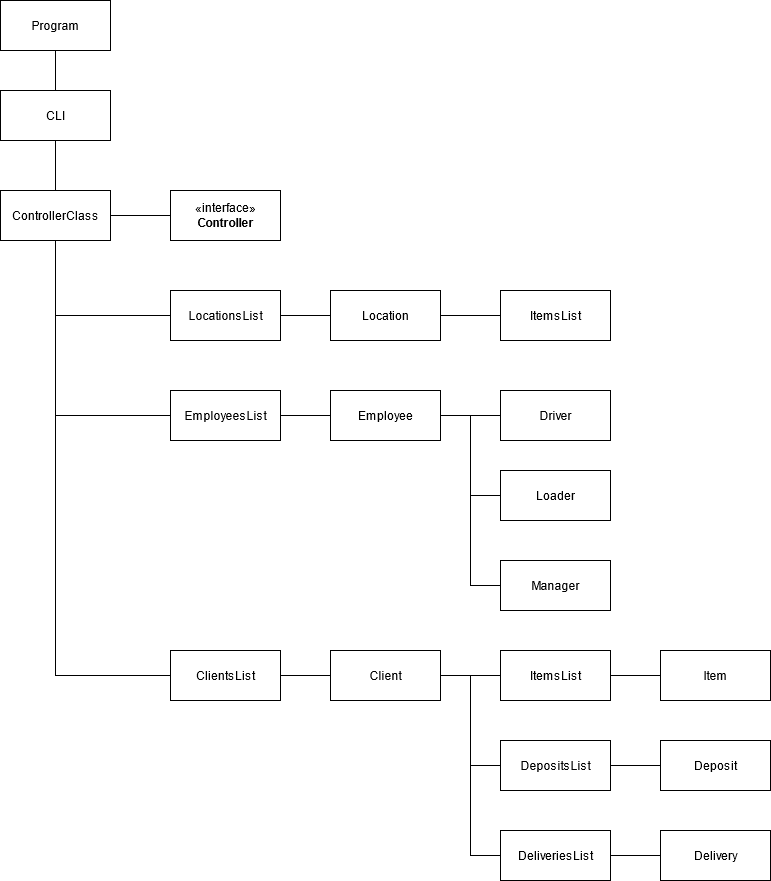

The diagram above was exported from draw.io. Its source (the exported page's mxGraphModel, read from the mxfile embedded in the PNG):
<mxGraphModel dx="1422" dy="791" grid="1" gridSize="10" guides="1" tooltips="1" connect="1" arrows="1" fold="1" page="1" pageScale="1" pageWidth="827" pageHeight="1169" math="0" shadow="0">
  <root>
    <mxCell id="0" />
    <mxCell id="1" parent="0" />
    <mxCell id="jsNhq7d2Qaa1pOI35_wy-9" style="edgeStyle=orthogonalEdgeStyle;rounded=0;orthogonalLoop=1;jettySize=auto;html=1;entryX=0.5;entryY=0;entryDx=0;entryDy=0;endArrow=none;endFill=0;" edge="1" parent="1" source="jsNhq7d2Qaa1pOI35_wy-1" target="jsNhq7d2Qaa1pOI35_wy-3">
      <mxGeometry relative="1" as="geometry" />
    </mxCell>
    <mxCell id="jsNhq7d2Qaa1pOI35_wy-1" value="Program" style="html=1;" vertex="1" parent="1">
      <mxGeometry x="40" y="30" width="110" height="50" as="geometry" />
    </mxCell>
    <mxCell id="jsNhq7d2Qaa1pOI35_wy-8" style="edgeStyle=orthogonalEdgeStyle;rounded=0;orthogonalLoop=1;jettySize=auto;html=1;entryX=0.5;entryY=0;entryDx=0;entryDy=0;endArrow=none;endFill=0;" edge="1" parent="1" source="jsNhq7d2Qaa1pOI35_wy-3" target="jsNhq7d2Qaa1pOI35_wy-5">
      <mxGeometry relative="1" as="geometry" />
    </mxCell>
    <mxCell id="jsNhq7d2Qaa1pOI35_wy-3" value="&lt;div&gt;CLI&lt;/div&gt;" style="html=1;" vertex="1" parent="1">
      <mxGeometry x="40" y="120" width="110" height="50" as="geometry" />
    </mxCell>
    <mxCell id="jsNhq7d2Qaa1pOI35_wy-5" value="ControllerClass" style="html=1;" vertex="1" parent="1">
      <mxGeometry x="40" y="220" width="110" height="50" as="geometry" />
    </mxCell>
    <mxCell id="jsNhq7d2Qaa1pOI35_wy-7" style="edgeStyle=orthogonalEdgeStyle;rounded=0;orthogonalLoop=1;jettySize=auto;html=1;entryX=1;entryY=0.5;entryDx=0;entryDy=0;endArrow=none;endFill=0;" edge="1" parent="1" source="jsNhq7d2Qaa1pOI35_wy-6" target="jsNhq7d2Qaa1pOI35_wy-5">
      <mxGeometry relative="1" as="geometry" />
    </mxCell>
    <mxCell id="jsNhq7d2Qaa1pOI35_wy-6" value="«interface»&lt;br&gt;&lt;b&gt;Controller&lt;/b&gt;" style="html=1;" vertex="1" parent="1">
      <mxGeometry x="210" y="220" width="110" height="50" as="geometry" />
    </mxCell>
    <mxCell id="jsNhq7d2Qaa1pOI35_wy-12" value="" style="edgeStyle=orthogonalEdgeStyle;rounded=0;orthogonalLoop=1;jettySize=auto;html=1;endArrow=none;endFill=0;" edge="1" parent="1" source="jsNhq7d2Qaa1pOI35_wy-10" target="jsNhq7d2Qaa1pOI35_wy-11">
      <mxGeometry relative="1" as="geometry" />
    </mxCell>
    <mxCell id="jsNhq7d2Qaa1pOI35_wy-47" style="edgeStyle=orthogonalEdgeStyle;rounded=0;orthogonalLoop=1;jettySize=auto;html=1;entryX=0.5;entryY=1;entryDx=0;entryDy=0;endArrow=none;endFill=0;" edge="1" parent="1" source="jsNhq7d2Qaa1pOI35_wy-10" target="jsNhq7d2Qaa1pOI35_wy-5">
      <mxGeometry relative="1" as="geometry" />
    </mxCell>
    <mxCell id="jsNhq7d2Qaa1pOI35_wy-10" value="LocationsList" style="html=1;" vertex="1" parent="1">
      <mxGeometry x="210" y="320" width="110" height="50" as="geometry" />
    </mxCell>
    <mxCell id="jsNhq7d2Qaa1pOI35_wy-35" style="edgeStyle=orthogonalEdgeStyle;rounded=0;orthogonalLoop=1;jettySize=auto;html=1;entryX=0;entryY=0.5;entryDx=0;entryDy=0;endArrow=none;endFill=0;" edge="1" parent="1" source="jsNhq7d2Qaa1pOI35_wy-11" target="jsNhq7d2Qaa1pOI35_wy-33">
      <mxGeometry relative="1" as="geometry" />
    </mxCell>
    <mxCell id="jsNhq7d2Qaa1pOI35_wy-11" value="Location" style="html=1;" vertex="1" parent="1">
      <mxGeometry x="370" y="320" width="110" height="50" as="geometry" />
    </mxCell>
    <mxCell id="jsNhq7d2Qaa1pOI35_wy-48" style="edgeStyle=orthogonalEdgeStyle;rounded=0;orthogonalLoop=1;jettySize=auto;html=1;entryX=0.5;entryY=1;entryDx=0;entryDy=0;endArrow=none;endFill=0;" edge="1" parent="1" source="jsNhq7d2Qaa1pOI35_wy-13" target="jsNhq7d2Qaa1pOI35_wy-5">
      <mxGeometry relative="1" as="geometry" />
    </mxCell>
    <mxCell id="jsNhq7d2Qaa1pOI35_wy-13" value="EmployeesList" style="html=1;" vertex="1" parent="1">
      <mxGeometry x="210" y="420" width="110" height="50" as="geometry" />
    </mxCell>
    <mxCell id="jsNhq7d2Qaa1pOI35_wy-20" style="edgeStyle=orthogonalEdgeStyle;rounded=0;orthogonalLoop=1;jettySize=auto;html=1;entryX=1;entryY=0.5;entryDx=0;entryDy=0;endArrow=none;endFill=0;" edge="1" parent="1" source="jsNhq7d2Qaa1pOI35_wy-14" target="jsNhq7d2Qaa1pOI35_wy-17">
      <mxGeometry relative="1" as="geometry" />
    </mxCell>
    <mxCell id="jsNhq7d2Qaa1pOI35_wy-14" value="Driver" style="html=1;" vertex="1" parent="1">
      <mxGeometry x="540" y="420" width="110" height="50" as="geometry" />
    </mxCell>
    <mxCell id="jsNhq7d2Qaa1pOI35_wy-21" style="edgeStyle=orthogonalEdgeStyle;rounded=0;orthogonalLoop=1;jettySize=auto;html=1;endArrow=none;endFill=0;entryX=1;entryY=0.5;entryDx=0;entryDy=0;" edge="1" parent="1" source="jsNhq7d2Qaa1pOI35_wy-16" target="jsNhq7d2Qaa1pOI35_wy-17">
      <mxGeometry relative="1" as="geometry">
        <mxPoint x="510" y="450" as="targetPoint" />
      </mxGeometry>
    </mxCell>
    <mxCell id="jsNhq7d2Qaa1pOI35_wy-16" value="Loader" style="html=1;" vertex="1" parent="1">
      <mxGeometry x="540" y="500" width="110" height="50" as="geometry" />
    </mxCell>
    <mxCell id="jsNhq7d2Qaa1pOI35_wy-19" style="edgeStyle=orthogonalEdgeStyle;rounded=0;orthogonalLoop=1;jettySize=auto;html=1;entryX=1;entryY=0.5;entryDx=0;entryDy=0;endArrow=none;endFill=0;" edge="1" parent="1" source="jsNhq7d2Qaa1pOI35_wy-17" target="jsNhq7d2Qaa1pOI35_wy-13">
      <mxGeometry relative="1" as="geometry" />
    </mxCell>
    <mxCell id="jsNhq7d2Qaa1pOI35_wy-17" value="Employee" style="html=1;" vertex="1" parent="1">
      <mxGeometry x="370" y="420" width="110" height="50" as="geometry" />
    </mxCell>
    <mxCell id="jsNhq7d2Qaa1pOI35_wy-23" style="edgeStyle=orthogonalEdgeStyle;rounded=0;orthogonalLoop=1;jettySize=auto;html=1;entryX=1;entryY=0.5;entryDx=0;entryDy=0;endArrow=none;endFill=0;" edge="1" parent="1" source="jsNhq7d2Qaa1pOI35_wy-18" target="jsNhq7d2Qaa1pOI35_wy-17">
      <mxGeometry relative="1" as="geometry" />
    </mxCell>
    <mxCell id="jsNhq7d2Qaa1pOI35_wy-18" value="Manager" style="html=1;" vertex="1" parent="1">
      <mxGeometry x="540" y="590" width="110" height="50" as="geometry" />
    </mxCell>
    <mxCell id="jsNhq7d2Qaa1pOI35_wy-36" style="edgeStyle=orthogonalEdgeStyle;rounded=0;orthogonalLoop=1;jettySize=auto;html=1;entryX=0;entryY=0.5;entryDx=0;entryDy=0;endArrow=none;endFill=0;" edge="1" parent="1" source="jsNhq7d2Qaa1pOI35_wy-24" target="jsNhq7d2Qaa1pOI35_wy-30">
      <mxGeometry relative="1" as="geometry" />
    </mxCell>
    <mxCell id="jsNhq7d2Qaa1pOI35_wy-49" style="edgeStyle=orthogonalEdgeStyle;rounded=0;orthogonalLoop=1;jettySize=auto;html=1;entryX=0.5;entryY=1;entryDx=0;entryDy=0;endArrow=none;endFill=0;" edge="1" parent="1" source="jsNhq7d2Qaa1pOI35_wy-24" target="jsNhq7d2Qaa1pOI35_wy-5">
      <mxGeometry relative="1" as="geometry" />
    </mxCell>
    <mxCell id="jsNhq7d2Qaa1pOI35_wy-24" value="ClientsList" style="html=1;" vertex="1" parent="1">
      <mxGeometry x="210" y="680" width="110" height="50" as="geometry" />
    </mxCell>
    <mxCell id="jsNhq7d2Qaa1pOI35_wy-37" style="edgeStyle=orthogonalEdgeStyle;rounded=0;orthogonalLoop=1;jettySize=auto;html=1;entryX=0;entryY=0.5;entryDx=0;entryDy=0;endArrow=none;endFill=0;" edge="1" parent="1" source="jsNhq7d2Qaa1pOI35_wy-30" target="jsNhq7d2Qaa1pOI35_wy-31">
      <mxGeometry relative="1" as="geometry" />
    </mxCell>
    <mxCell id="jsNhq7d2Qaa1pOI35_wy-30" value="Client" style="html=1;" vertex="1" parent="1">
      <mxGeometry x="370" y="680" width="110" height="50" as="geometry" />
    </mxCell>
    <mxCell id="jsNhq7d2Qaa1pOI35_wy-38" style="edgeStyle=orthogonalEdgeStyle;rounded=0;orthogonalLoop=1;jettySize=auto;html=1;entryX=0;entryY=0.5;entryDx=0;entryDy=0;endArrow=none;endFill=0;" edge="1" parent="1" source="jsNhq7d2Qaa1pOI35_wy-31" target="jsNhq7d2Qaa1pOI35_wy-32">
      <mxGeometry relative="1" as="geometry" />
    </mxCell>
    <mxCell id="jsNhq7d2Qaa1pOI35_wy-31" value="ItemsList" style="html=1;" vertex="1" parent="1">
      <mxGeometry x="540" y="680" width="110" height="50" as="geometry" />
    </mxCell>
    <mxCell id="jsNhq7d2Qaa1pOI35_wy-32" value="Item" style="html=1;" vertex="1" parent="1">
      <mxGeometry x="700" y="680" width="110" height="50" as="geometry" />
    </mxCell>
    <mxCell id="jsNhq7d2Qaa1pOI35_wy-33" value="ItemsList" style="html=1;" vertex="1" parent="1">
      <mxGeometry x="540" y="320" width="110" height="50" as="geometry" />
    </mxCell>
    <mxCell id="jsNhq7d2Qaa1pOI35_wy-42" style="edgeStyle=orthogonalEdgeStyle;rounded=0;orthogonalLoop=1;jettySize=auto;html=1;entryX=1;entryY=0.5;entryDx=0;entryDy=0;endArrow=none;endFill=0;" edge="1" parent="1" source="jsNhq7d2Qaa1pOI35_wy-39" target="jsNhq7d2Qaa1pOI35_wy-30">
      <mxGeometry relative="1" as="geometry" />
    </mxCell>
    <mxCell id="jsNhq7d2Qaa1pOI35_wy-39" value="DepositsList" style="html=1;" vertex="1" parent="1">
      <mxGeometry x="540" y="770" width="110" height="50" as="geometry" />
    </mxCell>
    <mxCell id="jsNhq7d2Qaa1pOI35_wy-41" style="edgeStyle=orthogonalEdgeStyle;rounded=0;orthogonalLoop=1;jettySize=auto;html=1;entryX=1;entryY=0.5;entryDx=0;entryDy=0;endArrow=none;endFill=0;" edge="1" parent="1" source="jsNhq7d2Qaa1pOI35_wy-40" target="jsNhq7d2Qaa1pOI35_wy-39">
      <mxGeometry relative="1" as="geometry" />
    </mxCell>
    <mxCell id="jsNhq7d2Qaa1pOI35_wy-40" value="Deposit" style="html=1;" vertex="1" parent="1">
      <mxGeometry x="700" y="770" width="110" height="50" as="geometry" />
    </mxCell>
    <mxCell id="jsNhq7d2Qaa1pOI35_wy-46" style="edgeStyle=orthogonalEdgeStyle;rounded=0;orthogonalLoop=1;jettySize=auto;html=1;entryX=1;entryY=0.5;entryDx=0;entryDy=0;endArrow=none;endFill=0;" edge="1" parent="1" source="jsNhq7d2Qaa1pOI35_wy-43" target="jsNhq7d2Qaa1pOI35_wy-30">
      <mxGeometry relative="1" as="geometry" />
    </mxCell>
    <mxCell id="jsNhq7d2Qaa1pOI35_wy-43" value="DeliveriesList" style="html=1;" vertex="1" parent="1">
      <mxGeometry x="540" y="860" width="110" height="50" as="geometry" />
    </mxCell>
    <mxCell id="jsNhq7d2Qaa1pOI35_wy-45" style="edgeStyle=orthogonalEdgeStyle;rounded=0;orthogonalLoop=1;jettySize=auto;html=1;entryX=1;entryY=0.5;entryDx=0;entryDy=0;endArrow=none;endFill=0;" edge="1" parent="1" source="jsNhq7d2Qaa1pOI35_wy-44" target="jsNhq7d2Qaa1pOI35_wy-43">
      <mxGeometry relative="1" as="geometry" />
    </mxCell>
    <mxCell id="jsNhq7d2Qaa1pOI35_wy-44" value="Delivery" style="html=1;" vertex="1" parent="1">
      <mxGeometry x="700" y="860" width="110" height="50" as="geometry" />
    </mxCell>
  </root>
</mxGraphModel>